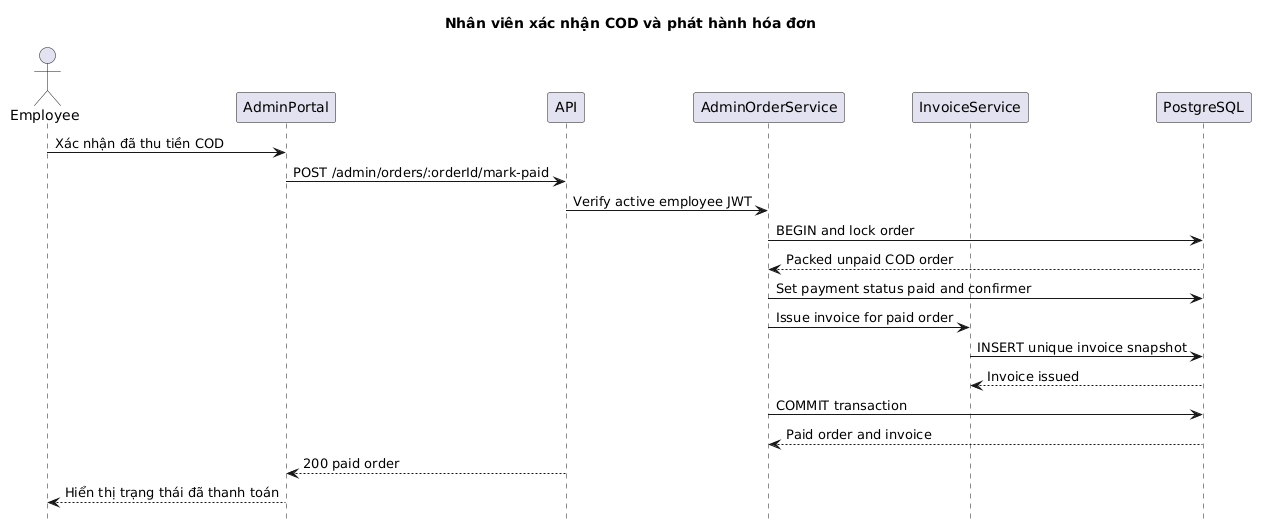

The diagram above was rendered by PlantUML. Its source (embedded in the PNG):
@startuml
hide footbox
title Nhân viên xác nhận COD và phát hành hóa đơn
actor Employee
participant AdminPortal
participant API
participant AdminOrderService
participant InvoiceService
participant PostgreSQL

Employee->AdminPortal: Xác nhận đã thu tiền COD
AdminPortal->API: POST /admin/orders/:orderId/mark-paid
API->AdminOrderService: Verify active employee JWT
AdminOrderService->PostgreSQL: BEGIN and lock order
PostgreSQL-->AdminOrderService: Packed unpaid COD order
AdminOrderService->PostgreSQL: Set payment status paid and confirmer
AdminOrderService->InvoiceService: Issue invoice for paid order
InvoiceService->PostgreSQL: INSERT unique invoice snapshot
PostgreSQL-->InvoiceService: Invoice issued
AdminOrderService->PostgreSQL: COMMIT transaction
PostgreSQL-->AdminOrderService: Paid order and invoice
API-->AdminPortal: 200 paid order
AdminPortal-->Employee: Hiển thị trạng thái đã thanh toán
@enduml